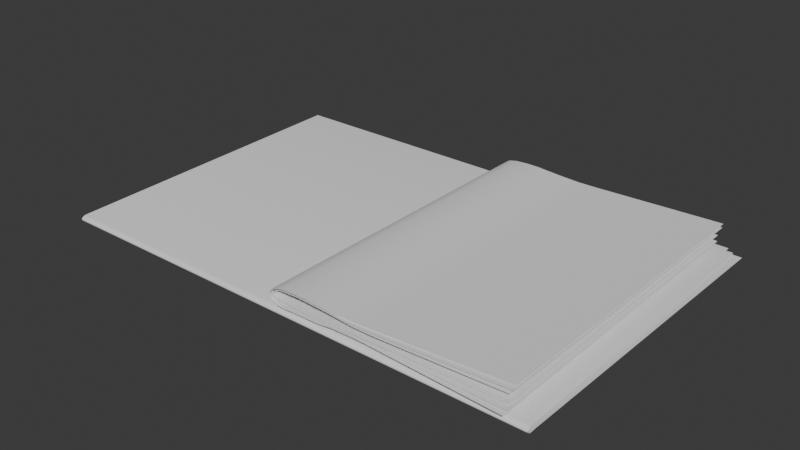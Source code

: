 # Source: Hotel-Espir_Newspaper.blend  (saved by Blender 4.2.66; exported with 4.5.12 LTS)
import bpy
from mathutils import Matrix  # noqa: F401  (used for matrix-valued properties, if any)

bpy.ops.wm.read_factory_settings(use_empty=True)
scene = bpy.context.scene
scene.name = 'Scene'

# ---- collections
col_collection = bpy.data.collections.new('Collection'); scene.collection.children.link(col_collection)

# ---- node groups
ng_smooth_by_angle = bpy.data.node_groups.new('Smooth by Angle', 'GeometryNodeTree')
_s = ng_smooth_by_angle.interface.new_socket(name='Mesh', in_out='OUTPUT', socket_type='NodeSocketGeometry')
_s = ng_smooth_by_angle.interface.new_socket(name='Mesh', in_out='INPUT', socket_type='NodeSocketGeometry')
_s = ng_smooth_by_angle.interface.new_socket(name='Angle', in_out='INPUT', socket_type='NodeSocketFloat')
_s.subtype = 'ANGLE'
_s.default_value = 0.5236
_s.min_value = 0.0
_s.max_value = 3.142
_s.description = 'Maximum face angle for smooth edges'
_s = ng_smooth_by_angle.interface.new_socket(name='Ignore Sharpness', in_out='INPUT', socket_type='NodeSocketBool')
_s.force_non_field = True
ng_smooth_by_angle.description = 'Set the sharpness of mesh edges based on the angle between the neighboring faces'
ng_smooth_by_angle.is_modifier = True
_N = ng_smooth_by_angle.nodes; _L = ng_smooth_by_angle.links
n0 = _N.new('GeometryNodeSetShadeSmooth'); n0.name = 'Set Shade Smooth'; n0.location = (120, -80)
n0.domain = 'EDGE'
n1 = _N.new('GeometryNodeSetShadeSmooth'); n1.name = 'Set Shade Smooth.001'; n1.location = (300, -80)
n2 = _N.new('NodeGroupOutput'); n2.name = 'Group Output'; n2.location = (480, -80)
n3 = _N.new('GeometryNodeInputMeshEdgeAngle'); n3.name = 'Edge Angle'; n3.location = (-440, -240)
n4 = _N.new('NodeGroupInput'); n4.name = 'Group Input'; n4.location = (-80, -80)
n5 = _N.new('GeometryNodeInputEdgeSmooth'); n5.name = 'Is Edge Smooth'; n5.location = (-260, -120)
n6 = _N.new('GeometryNodeInputShadeSmooth'); n6.name = 'Is Shade Smooth'; n6.location = (-440, -397)
n7 = _N.new('FunctionNodeCompare'); n7.name = 'Compare'; n7.location = (-260, -260)
n7.operation = 'LESS_EQUAL'
n7.inputs[6].default_value = (0.0, 0.0, 0.0, 0.0)
n7.inputs[7].default_value = (0.0, 0.0, 0.0, 0.0)
n8 = _N.new('FunctionNodeBooleanMath'); n8.name = 'Boolean Math.001'; n8.location = (-80, -260)
n9 = _N.new('NodeGroupInput'); n9.name = 'Group Input.001'; n9.location = (-440, -329)
n10 = _N.new('NodeGroupInput'); n10.name = 'Group Input.002'; n10.location = (-259, -189)
n11 = _N.new('FunctionNodeBooleanMath'); n11.name = 'Boolean Math'; n11.location = (-80, -149)
n11.operation = 'OR'
n12 = _N.new('FunctionNodeBooleanMath'); n12.name = 'Boolean Math.002'; n12.location = (-260, -380)
n12.operation = 'OR'
n13 = _N.new('NodeGroupInput'); n13.name = 'Group Input.003'; n13.location = (-440, -460)
_L.new(n3.outputs[0], n7.inputs[0])
_L.new(n1.outputs[0], n2.inputs[0])
_L.new(n9.outputs[1], n7.inputs[1])
_L.new(n7.outputs[0], n8.inputs[0])
_L.new(n4.outputs[0], n0.inputs[0])
_L.new(n0.outputs[0], n1.inputs[0])
_L.new(n8.outputs[0], n0.inputs[2])
_L.new(n10.outputs[2], n11.inputs[1])
_L.new(n5.outputs[0], n11.inputs[0])
_L.new(n11.outputs[0], n0.inputs[1])
_L.new(n13.outputs[2], n12.inputs[1])
_L.new(n6.outputs[0], n12.inputs[0])
_L.new(n12.outputs[0], n8.inputs[1])
n2.is_active_output = True
ng_smooth_by_angle_001 = bpy.data.node_groups.new('Smooth by Angle.001', 'GeometryNodeTree')
_s = ng_smooth_by_angle_001.interface.new_socket(name='Mesh', in_out='OUTPUT', socket_type='NodeSocketGeometry')
_s = ng_smooth_by_angle_001.interface.new_socket(name='Mesh', in_out='INPUT', socket_type='NodeSocketGeometry')
_s = ng_smooth_by_angle_001.interface.new_socket(name='Angle', in_out='INPUT', socket_type='NodeSocketFloat')
_s.subtype = 'ANGLE'
_s.default_value = 0.5236
_s.min_value = 0.0
_s.max_value = 3.142
_s.description = 'Maximum face angle for smooth edges'
_s = ng_smooth_by_angle_001.interface.new_socket(name='Ignore Sharpness', in_out='INPUT', socket_type='NodeSocketBool')
_s.force_non_field = True
ng_smooth_by_angle_001.description = 'Set the sharpness of mesh edges based on the angle between the neighboring faces'
ng_smooth_by_angle_001.is_modifier = True
_N = ng_smooth_by_angle_001.nodes; _L = ng_smooth_by_angle_001.links
n0 = _N.new('GeometryNodeSetShadeSmooth'); n0.name = 'Set Shade Smooth'; n0.location = (120, -80)
n0.domain = 'EDGE'
n1 = _N.new('GeometryNodeSetShadeSmooth'); n1.name = 'Set Shade Smooth.001'; n1.location = (300, -80)
n2 = _N.new('NodeGroupOutput'); n2.name = 'Group Output'; n2.location = (480, -80)
n3 = _N.new('GeometryNodeInputMeshEdgeAngle'); n3.name = 'Edge Angle'; n3.location = (-440, -240)
n4 = _N.new('NodeGroupInput'); n4.name = 'Group Input'; n4.location = (-80, -80)
n5 = _N.new('GeometryNodeInputEdgeSmooth'); n5.name = 'Is Edge Smooth'; n5.location = (-260, -120)
n6 = _N.new('GeometryNodeInputShadeSmooth'); n6.name = 'Is Shade Smooth'; n6.location = (-440, -397)
n7 = _N.new('FunctionNodeCompare'); n7.name = 'Compare'; n7.location = (-260, -260)
n7.operation = 'LESS_EQUAL'
n7.inputs[6].default_value = (0.0, 0.0, 0.0, 0.0)
n7.inputs[7].default_value = (0.0, 0.0, 0.0, 0.0)
n8 = _N.new('FunctionNodeBooleanMath'); n8.name = 'Boolean Math.001'; n8.location = (-80, -260)
n9 = _N.new('NodeGroupInput'); n9.name = 'Group Input.001'; n9.location = (-440, -329)
n10 = _N.new('NodeGroupInput'); n10.name = 'Group Input.002'; n10.location = (-259, -189)
n11 = _N.new('FunctionNodeBooleanMath'); n11.name = 'Boolean Math'; n11.location = (-80, -149)
n11.operation = 'OR'
n12 = _N.new('FunctionNodeBooleanMath'); n12.name = 'Boolean Math.002'; n12.location = (-260, -380)
n12.operation = 'OR'
n13 = _N.new('NodeGroupInput'); n13.name = 'Group Input.003'; n13.location = (-440, -460)
_L.new(n3.outputs[0], n7.inputs[0])
_L.new(n1.outputs[0], n2.inputs[0])
_L.new(n9.outputs[1], n7.inputs[1])
_L.new(n7.outputs[0], n8.inputs[0])
_L.new(n4.outputs[0], n0.inputs[0])
_L.new(n0.outputs[0], n1.inputs[0])
_L.new(n8.outputs[0], n0.inputs[2])
_L.new(n10.outputs[2], n11.inputs[1])
_L.new(n5.outputs[0], n11.inputs[0])
_L.new(n11.outputs[0], n0.inputs[1])
_L.new(n13.outputs[2], n12.inputs[1])
_L.new(n6.outputs[0], n12.inputs[0])
_L.new(n12.outputs[0], n8.inputs[1])
n2.is_active_output = True

# ---- world
world_world = bpy.data.worlds.new('World'); scene.world = world_world
world_world.use_nodes = True; world_world.node_tree.nodes.clear()
_N = world_world.node_tree.nodes; _L = world_world.node_tree.links
n0 = _N.new('ShaderNodeOutputWorld'); n0.name = 'World Output'; n0.location = (300, 300)
n1 = _N.new('ShaderNodeBackground'); n1.name = 'Background'; n1.location = (10, 300)
n1.inputs[0].default_value = (0.05088, 0.05088, 0.05088, 1.0)
_L.new(n1.outputs[0], n0.inputs[0])
n0.is_active_output = True
world_world.color = (0.05088, 0.05088, 0.05088)
world_world.sun_shadow_jitter_overblur = 0.0

# ---- meshes
me_plane = bpy.data.meshes.new('Plane')
me_plane.from_pydata([(-0.2343, -0.1484, -0.002886), (0.2343, -0.1484, -0.002886), (-0.2343, 0.1484, -0.002471), (0.2343, 0.1484, -0.002471), (-0.2343, -0.1484, -0.00967), (0.2343, -0.1484, -0.00967), (-0.2268, 0.149, -0.00381), (0.2417, 0.149, -0.00381), (-0.2343, -0.1488, -0.009554), (-0.2343, -0.1495, -0.00343), (-0.2343, -0.1512, -0.008237), (-0.2343, -0.1522, -0.006611), (-0.2343, -0.1516, -0.004923), (0.2343, -0.1495, -0.00343), (0.2343, -0.1488, -0.009554), (0.2343, -0.1516, -0.004923), (0.2343, -0.1522, -0.006611), (0.2343, -0.1512, -0.008237)], [], [(0, 1, 3, 2), (1, 0, 9, 13), (5, 4, 6, 7), (8, 14, 17, 10), (10, 17, 16, 11), (11, 16, 15, 12), (12, 15, 13, 9), (14, 8, 4, 5)])
me_plane.polygons.foreach_set('use_smooth', [True] * 8)
_uv = me_plane.uv_layers.new(name='UVMap')
_uv.uv.foreach_set('vector', [0.0, 0.0, 1.0, 0.0, 1.0, 1.0, 0.0, 1.0, 1.0, 0.0, 0.0, 0.0, 0.0, 0.0, 1.0, 0.0, 1.0, 0.0, 0.0, 0.0, 0.0, 0.0, 1.0, 0.0, 0.0, 0.0, 1.0, 0.0, 1.0, 0.0, 0.0, 0.0, 0.0, 0.0, 1.0, 0.0, 1.0, 0.0, 0.0, 0.0, 0.0, 0.0, 1.0, 0.0, 1.0, 0.0, 0.0, 0.0, 0.0, 0.0, 1.0, 0.0, 1.0, 0.0, 0.0, 0.0, 1.0, 0.0, 0.0, 0.0, 0.0, 0.0, 1.0, 0.0])
me_plane.update()
me_plane_002 = bpy.data.meshes.new('Plane.002')
me_plane_002.from_pydata([(-0.2343, -0.1487, -0.002201), (0.2343, -0.1487, -0.002201), (-0.2415, 0.1547, -0.001871), (0.2271, 0.1547, -0.001814), (-0.2343, -0.1488, -0.009389), (0.2343, -0.1488, -0.009389), (-0.2365, 0.1408, -0.004287), (0.2321, 0.153, -0.004056), (-0.2343, -0.1491, -0.009266), (-0.2343, -0.1499, -0.002778), (-0.2343, -0.1515, -0.007871), (-0.2343, -0.1525, -0.006148), (-0.2343, -0.152, -0.004359), (0.2343, -0.1499, -0.002778), (0.2343, -0.1491, -0.009266), (0.2343, -0.152, -0.004359), (0.2343, -0.1525, -0.006148), (0.2343, -0.1515, -0.007871)], [], [(0, 1, 3, 2), (1, 0, 9, 13), (5, 4, 6, 7), (8, 14, 17, 10), (10, 17, 16, 11), (11, 16, 15, 12), (12, 15, 13, 9), (14, 8, 4, 5)])
me_plane_002.polygons.foreach_set('use_smooth', [True] * 8)
_uv = me_plane_002.uv_layers.new(name='UVMap')
_uv.uv.foreach_set('vector', [0.0, 0.0, 1.0, 0.0, 1.0, 1.0, 0.0, 1.0, 1.0, 0.0, 0.0, 0.0, 0.0, 0.0, 1.0, 0.0, 1.0, 0.0, 0.0, 0.0, 0.0, 0.0, 1.0, 0.0, 0.0, 0.0, 1.0, 0.0, 1.0, 0.0, 0.0, 0.0, 0.0, 0.0, 1.0, 0.0, 1.0, 0.0, 0.0, 0.0, 0.0, 0.0, 1.0, 0.0, 1.0, 0.0, 0.0, 0.0, 0.0, 0.0, 1.0, 0.0, 1.0, 0.0, 0.0, 0.0, 1.0, 0.0, 0.0, 0.0, 0.0, 0.0, 1.0, 0.0])
me_plane_002.update()
me_plane_001 = bpy.data.meshes.new('Plane.001')
me_plane_001.from_pydata([(0.3228, -0.1414, 0.0172), (0.3251, -0.1579, 0.003205), (0.3229, 0.1618, 0.01512), (0.3251, 0.141, 0.002782), (0.1234, -0.1529, 0.001633), (0.1154, -0.1529, 0.002226), (0.1105, -0.1529, 0.004521), (0.1081, -0.1529, 0.007479), (0.108, -0.1529, 0.01072), (0.11, -0.1529, 0.01408), (0.1146, -0.1529, 0.0172), (0.1223, -0.1529, 0.01876), (0.1223, 0.1517, 0.01879), (0.1146, 0.1517, 0.01723), (0.11, 0.1517, 0.01411), (0.108, 0.1517, 0.01072), (0.1081, 0.1517, 0.007479), (0.1105, 0.1517, 0.004502), (0.1154, 0.1517, 0.002208), (0.1234, 0.1517, 0.001622), (0.1337, -0.1529, 0.01942), (0.1577, -0.1529, 0.01857), (0.1457, -0.1529, 0.01941), (0.1577, 0.1517, 0.01857), (0.1337, 0.1517, 0.01942), (0.1457, 0.1517, 0.01941), (0.1704, -0.1519, 0.0172), (0.2053, -0.1489, 0.01567), (0.1878, -0.1503, 0.01586), (0.2053, 0.1545, 0.01567), (0.1704, 0.1527, 0.0172), (0.1878, 0.1537, 0.01586), (0.2022, -0.1524, 0.004058), (0.1698, -0.152, 0.003394), (0.186, -0.1521, 0.003843), (0.1698, 0.1517, 0.003394), (0.2022, 0.1509, 0.004058), (0.186, 0.1512, 0.003843), (0.1576, -0.1529, 0.00263), (0.1319, -0.1529, 0.00229), (0.1448, -0.1529, 0.002352), (0.1319, 0.1517, 0.00229), (0.1576, 0.1517, 0.00263), (0.1448, 0.1517, 0.002352), (0.3239, -0.1451, 0.01603), (0.3262, -0.1545, 0.005629), (0.3239, 0.1582, 0.01343), (0.3262, 0.146, 0.005673), (0.1245, -0.1523, 0.003117), (0.1165, -0.1517, 0.003614), (0.1116, -0.151, 0.005553), (0.1092, -0.151, 0.008109), (0.109, -0.151, 0.01088), (0.1111, -0.1511, 0.01377), (0.1157, -0.1511, 0.01635), (0.1234, -0.1517, 0.01757), (0.1234, 0.1517, 0.01757), (0.1157, 0.1517, 0.01635), (0.1111, 0.1517, 0.01377), (0.109, 0.1517, 0.01088), (0.1092, 0.1517, 0.008109), (0.1116, 0.1517, 0.00555), (0.1165, 0.1517, 0.003614), (0.1245, 0.1517, 0.003115), (0.1348, -0.1517, 0.01819), (0.1588, -0.1517, 0.01746), (0.1468, -0.1517, 0.01819), (0.1588, 0.1517, 0.01746), (0.1348, 0.1517, 0.01819), (0.1468, 0.1517, 0.01819), (0.1715, -0.1517, 0.0163), (0.2064, -0.1517, 0.01499), (0.1889, -0.1517, 0.01515), (0.2064, 0.1517, 0.01499), (0.1715, 0.1517, 0.0163), (0.1889, 0.1517, 0.01515), (0.2033, -0.1517, 0.005075), (0.1708, -0.1523, 0.004508), (0.1871, -0.1523, 0.004892), (0.1708, 0.1517, 0.004508), (0.2033, 0.1517, 0.005075), (0.1871, 0.1517, 0.004892), (0.1587, -0.1524, 0.003856), (0.133, -0.1523, 0.003565), (0.1459, -0.1524, 0.003618), (0.133, 0.1517, 0.003565), (0.1587, 0.1517, 0.003856), (0.1459, 0.1517, 0.003618), (0.3217, -0.1464, 0.01339), (0.3237, -0.1497, 0.007693), (0.3217, 0.1569, 0.01057), (0.3237, 0.1517, 0.008215), (0.1258, -0.1507, 0.004923), (0.1178, -0.1507, 0.005339), (0.1129, -0.1517, 0.00681), (0.1105, -0.1517, 0.008793), (0.1104, -0.1512, 0.01094), (0.1124, -0.1504, 0.01316), (0.117, -0.1508, 0.01508), (0.1247, -0.1511, 0.01592), (0.1247, 0.1517, 0.01592), (0.117, 0.1517, 0.01508), (0.1124, 0.1517, 0.01317), (0.1104, 0.1517, 0.01094), (0.1105, 0.1517, 0.008793), (0.1129, 0.1517, 0.00681), (0.1178, 0.1517, 0.005334), (0.1258, 0.1517, 0.004919), (0.1361, -0.1511, 0.01649), (0.1601, -0.1517, 0.01593), (0.1481, -0.1517, 0.01649), (0.1601, 0.1517, 0.01593), (0.1361, 0.1517, 0.01649), (0.1481, 0.1517, 0.01649), (0.1728, -0.1517, 0.01502), (0.2077, -0.1517, 0.01338), (0.1902, -0.1517, 0.01348), (0.2077, 0.1517, 0.01372), (0.1728, 0.1517, 0.01502), (0.1902, 0.1517, 0.01394), (0.2046, -0.1517, 0.006653), (0.1721, -0.1517, 0.005871), (0.1884, -0.1517, 0.00638), (0.1721, 0.1517, 0.005871), (0.2046, 0.1517, 0.006597), (0.1884, 0.1517, 0.006475), (0.16, -0.1517, 0.005364), (0.1343, -0.1517, 0.005139), (0.1472, -0.1517, 0.00518), (0.1343, 0.1517, 0.005139), (0.16, 0.1517, 0.005364), (0.1472, 0.1517, 0.00518)], [], [(38, 33, 35, 42), (4, 19, 18, 5), (5, 18, 17, 6), (6, 17, 16, 7), (7, 16, 15, 8), (8, 15, 14, 9), (9, 14, 13, 10), (10, 13, 12, 11), (26, 21, 23, 30), (23, 21, 22, 25), (25, 22, 20, 24), (11, 12, 24, 20), (26, 30, 31, 28), (28, 31, 29, 27), (0, 27, 29, 2), (32, 36, 37, 34), (34, 37, 35, 33), (32, 1, 3, 36), (38, 42, 43, 40), (40, 43, 41, 39), (39, 41, 19, 4), (82, 77, 79, 86), (48, 63, 62, 49), (49, 62, 61, 50), (50, 61, 60, 51), (51, 60, 59, 52), (52, 59, 58, 53), (53, 58, 57, 54), (54, 57, 56, 55), (70, 65, 67, 74), (67, 65, 66, 69), (69, 66, 64, 68), (55, 56, 68, 64), (70, 74, 75, 72), (72, 75, 73, 71), (44, 71, 73, 46), (76, 80, 81, 78), (78, 81, 79, 77), (76, 45, 47, 80), (82, 86, 87, 84), (84, 87, 85, 83), (83, 85, 63, 48), (126, 121, 123, 130), (92, 107, 106, 93), (93, 106, 105, 94), (94, 105, 104, 95), (95, 104, 103, 96), (96, 103, 102, 97), (97, 102, 101, 98), (98, 101, 100, 99), (114, 109, 111, 118), (111, 109, 110, 113), (113, 110, 108, 112), (99, 100, 112, 108), (114, 118, 119, 116), (116, 119, 117, 115), (88, 115, 117, 90), (120, 124, 125, 122), (122, 125, 123, 121), (120, 89, 91, 124), (126, 130, 131, 128), (128, 131, 129, 127), (127, 129, 107, 92)])
me_plane_001.polygons.foreach_set('use_smooth', [True] * 63)
_uv = me_plane_001.uv_layers.new(name='UVMap')
_uv.uv.foreach_set('vector', [0.8331, 0.0, 0.8452, 0.003076, 0.8452, 1.0, 0.8331, 1.0, 0.7874, 0.0, 0.7874, 1.0, 0.7727, 1.0, 0.7727, 0.0, 0.7727, 0.0, 0.7727, 1.0, 0.7637, 1.0, 0.7637, 0.0, 0.7637, 0.0, 0.7637, 1.0, 0.7593, 1.0, 0.7593, 0.0, 0.7593, 0.0, 0.7593, 1.0, 0.2406, 1.0, 0.2406, 0.0, 0.2406, 0.0, 0.2406, 1.0, 0.2362, 1.0, 0.2362, 0.0, 0.2362, 0.0, 0.2362, 1.0, 0.2272, 1.0, 0.2272, 0.0, 0.2272, 0.0, 0.2272, 1.0, 0.2125, 1.0, 0.2125, 0.0, 0.1524, 0.002047, 0.1652, 0.0, 0.1652, 1.0, 0.1524, 1.0, 0.1652, 1.0, 0.1652, 0.0, 0.1771, 0.0, 0.1771, 1.0, 0.1771, 1.0, 0.1771, 0.0, 0.1954, 0.0, 0.1954, 1.0, 0.2125, 0.0, 0.2125, 1.0, 0.1954, 1.0, 0.1954, 0.0, 0.1524, 0.002047, 0.1524, 1.0, 0.1352, 1.0, 0.1352, 0.0, 0.1352, 0.0, 0.1352, 1.0, 0.1176, 1.0, 0.1176, 0.0, 0.0, 0.0, 0.1176, 0.0, 0.1176, 1.0, 0.0, 1.0, 0.8776, 0.0, 0.8776, 1.0, 0.8614, 1.0, 0.8614, 0.0, 0.8614, 0.0, 0.8614, 1.0, 0.8452, 1.0, 0.8452, 0.003076, 0.8776, 0.0, 1.0, 0.01458, 1.0, 1.0, 0.8776, 1.0, 0.8331, 0.0, 0.8331, 1.0, 0.8204, 1.0, 0.8204, 0.0, 0.8204, 0.0, 0.8204, 1.0, 0.8005, 1.0, 0.8005, 0.0, 0.8005, 0.0, 0.8005, 1.0, 0.7874, 1.0, 0.7874, 0.0, 0.8331, 0.0, 0.8452, 0.0, 0.8452, 1.0, 0.8331, 1.0, 0.7874, 0.0, 0.7874, 1.0, 0.7727, 1.0, 0.7727, 0.0, 0.7727, 0.0, 0.7727, 1.0, 0.7637, 1.0, 0.7637, 0.0, 0.7637, 0.0, 0.7637, 1.0, 0.7593, 1.0, 0.7593, 0.0, 0.7593, 0.0, 0.7593, 1.0, 0.2406, 1.0, 0.2406, 0.0, 0.2406, 0.0, 0.2406, 1.0, 0.2362, 1.0, 0.2362, 0.0, 0.2362, 0.0, 0.2362, 1.0, 0.2272, 1.0, 0.2272, 0.0, 0.2272, 0.0, 0.2272, 1.0, 0.2125, 1.0, 0.2125, 0.0, 0.1524, 0.0, 0.1652, 0.0, 0.1652, 1.0, 0.1524, 1.0, 0.1652, 1.0, 0.1652, 0.0, 0.1771, 0.0, 0.1771, 1.0, 0.1771, 1.0, 0.1771, 0.0, 0.1954, 0.0, 0.1954, 1.0, 0.2125, 0.0, 0.2125, 1.0, 0.1954, 1.0, 0.1954, 0.0, 0.1524, 0.0, 0.1524, 1.0, 0.1352, 1.0, 0.1352, 0.0, 0.1352, 0.0, 0.1352, 1.0, 0.1176, 1.0, 0.1176, 0.0, 0.0, 0.0, 0.1176, 0.0, 0.1176, 1.0, 0.0, 1.0, 0.8776, 0.0, 0.8776, 1.0, 0.8614, 1.0, 0.8614, 0.0, 0.8614, 0.0, 0.8614, 1.0, 0.8452, 1.0, 0.8452, 0.0, 0.8776, 0.0, 1.0, 0.009328, 1.0, 1.0, 0.8776, 1.0, 0.8331, 0.0, 0.8331, 1.0, 0.8204, 1.0, 0.8204, 0.0, 0.8204, 0.0, 0.8204, 1.0, 0.8005, 1.0, 0.8005, 0.0, 0.8005, 0.0, 0.8005, 1.0, 0.7874, 1.0, 0.7874, 0.0, 0.8331, 0.0, 0.8452, 0.0, 0.8452, 1.0, 0.8331, 1.0, 0.7874, 0.0, 0.7874, 1.0, 0.7727, 1.0, 0.7727, 0.0, 0.7727, 0.0, 0.7727, 1.0, 0.7637, 1.0, 0.7637, 0.0, 0.7637, 0.0, 0.7637, 1.0, 0.7593, 1.0, 0.7593, 0.0, 0.7593, 0.0, 0.7593, 1.0, 0.2406, 1.0, 0.2406, 0.0, 0.2406, 0.0, 0.2406, 1.0, 0.2362, 1.0, 0.2362, 0.0, 0.2362, 0.0, 0.2362, 1.0, 0.2272, 1.0, 0.2272, 0.0, 0.2272, 0.0, 0.2272, 1.0, 0.2125, 1.0, 0.2125, 0.0, 0.1524, 0.0, 0.1652, 0.0, 0.1652, 1.0, 0.1524, 1.0, 0.1652, 1.0, 0.1652, 0.0, 0.1771, 0.0, 0.1771, 1.0, 0.1771, 1.0, 0.1771, 0.0, 0.1954, 0.0, 0.1954, 1.0, 0.2125, 0.0, 0.2125, 1.0, 0.1954, 1.0, 0.1954, 0.0, 0.1524, 0.0, 0.1524, 1.0, 0.1352, 1.0, 0.1352, 0.0, 0.1352, 0.0, 0.1352, 1.0, 0.1176, 1.0, 0.1176, 0.0, 0.0, 0.0, 0.1176, 0.0, 0.1176, 1.0, 0.0, 1.0, 0.8776, 0.0, 0.8776, 1.0, 0.8614, 1.0, 0.8614, 0.0, 0.8614, 0.0, 0.8614, 1.0, 0.8452, 1.0, 0.8452, 0.0, 0.8776, 0.0, 1.0, 0.006503, 1.0, 1.0, 0.8776, 1.0, 0.8331, 0.0, 0.8331, 1.0, 0.8204, 1.0, 0.8204, 0.0, 0.8204, 0.0, 0.8204, 1.0, 0.8005, 1.0, 0.8005, 0.0, 0.8005, 0.0, 0.8005, 1.0, 0.7874, 1.0, 0.7874, 0.0])
me_plane_001.update()

# ---- objects
ob_plane = bpy.data.objects.new('Plane', me_plane)
ob_plane_001 = bpy.data.objects.new('Plane.001', me_plane_002)
ob_plane_002 = bpy.data.objects.new('Plane.002', me_plane_001)

# ---- transforms, parenting, visibility, modifiers, constraints
ob_plane.location = (0.0, 0.0, 0.0)
ob_plane.scale = (1.0, 1.0, 0.7616)
_m = ob_plane.modifiers.new('Smooth by Angle', 'NODES')
_m.node_group = ng_smooth_by_angle
_gi = [s.identifier for s in ng_smooth_by_angle.interface.items_tree if s.item_type == 'SOCKET' and s.in_out == 'INPUT']
_m[_gi[1]] = 1.079  # Angle
_m.use_pin_to_last = True
_m.show_group_selector = False
ob_plane_001.location = (0.0, 0.0, 0.0)
ob_plane_001.scale = (1.0, 1.0, 0.8159)
_m = ob_plane_001.modifiers.new('Smooth by Angle', 'NODES')
_m.node_group = ng_smooth_by_angle
_gi = [s.identifier for s in ng_smooth_by_angle.interface.items_tree if s.item_type == 'SOCKET' and s.in_out == 'INPUT']
_m[_gi[1]] = 1.079  # Angle
_m.use_pin_to_last = True
_m.show_group_selector = False
ob_plane_002.location = (-0.1064, 0.0, 0.0)
_m = ob_plane_002.modifiers.new('Solidify', 'SOLIDIFY')
_m.thickness = -0.0007
_m = ob_plane_002.modifiers.new('Smooth by Angle.001', 'NODES')
_m.node_group = ng_smooth_by_angle_001
_gi = [s.identifier for s in ng_smooth_by_angle_001.interface.items_tree if s.item_type == 'SOCKET' and s.in_out == 'INPUT']
_m[_gi[1]] = 0.6679  # Angle
_m.use_pin_to_last = True
_m.show_group_selector = False

# ---- collection membership
col_collection.objects.link(ob_plane)
col_collection.objects.link(ob_plane_001)
col_collection.objects.link(ob_plane_002)

# ---- scene / render settings (as saved in the file)
scene.frame_start = 1; scene.frame_end = 250; scene.frame_set(0)
scene.render.engine = 'BLENDER_EEVEE_NEXT'
bpy.context.view_layer.update()

# ---- added for rendering (the .blend has no active camera and no usable light): camera, sun
cam_auto = bpy.data.cameras.new('AutoCamera')
cam_auto.lens = 50.0
cam_auto.sensor_width = 36.0
cam_auto.clip_end = 1000.0
ob_auto_camera = bpy.data.objects.new('AutoCamera', cam_auto)
scene.collection.objects.link(ob_auto_camera)
ob_auto_camera.location = (0.536769, -0.64202, 0.435193)
ob_auto_camera.rotation_euler = (1.09748, -7.21219e-08, 0.694738)
scene.camera = ob_auto_camera
light_auto_sun = bpy.data.lights.new('AutoSun', 'SUN')
light_auto_sun.energy = 3.0
light_auto_sun.angle = 0.0523599
ob_auto_sun = bpy.data.objects.new('AutoSun', light_auto_sun)
scene.collection.objects.link(ob_auto_sun)
ob_auto_sun.rotation_euler = (0.872665, 0.174533, 0.523599)
bpy.context.view_layer.update()
